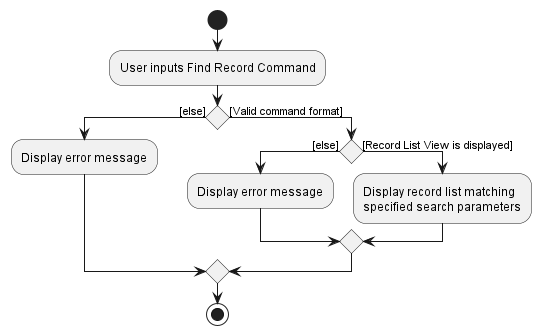

The diagram above was rendered by PlantUML. Its source (embedded in the PNG):
@startuml
'https://plantuml.com/activity-diagram-beta

start
:User inputs Find Record Command;

if () then ([else])
  :Display error message;
else ([Valid command format])
  if () then ([else])
    :Display error message;
  else ([Record List View is displayed])
    :Display record list matching
    specified search parameters;
  endif
endif

stop

@enduml